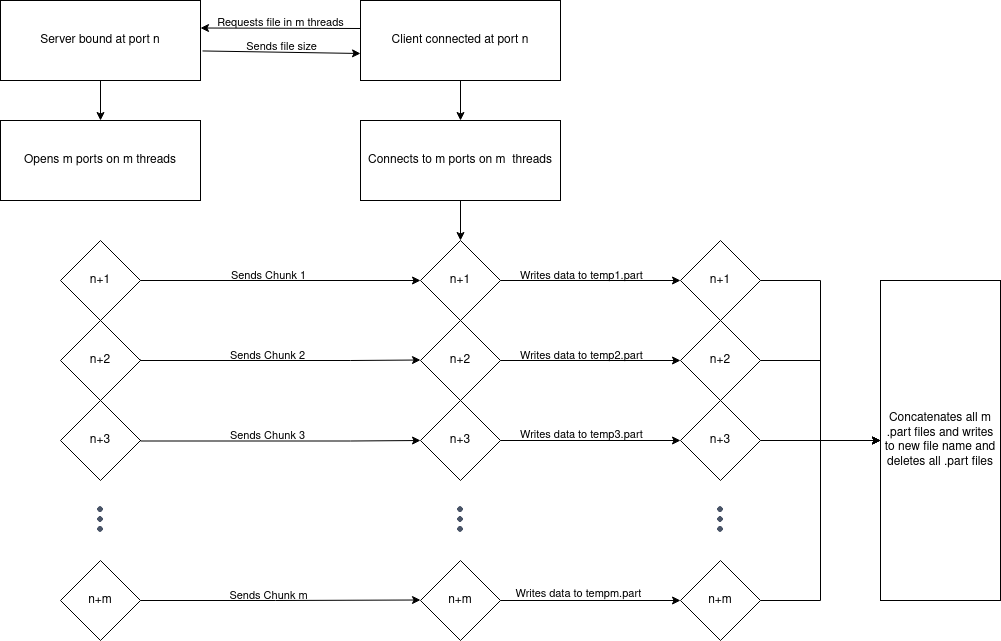

The diagram above was exported from draw.io. Its source (the exported page's mxGraphModel, read from the mxfile embedded in the PNG):
<mxGraphModel dx="1406" dy="782" grid="1" gridSize="10" guides="1" tooltips="1" connect="1" arrows="1" fold="1" page="1" pageScale="1" pageWidth="1100" pageHeight="1700" math="0" shadow="0">
  <root>
    <mxCell id="0" />
    <mxCell id="1" parent="0" />
    <mxCell id="LvXOdio7e21LNjqHKYAD-33" value="" style="edgeStyle=orthogonalEdgeStyle;rounded=0;orthogonalLoop=1;jettySize=auto;html=1;labelBackgroundColor=none;" edge="1" parent="1" source="LvXOdio7e21LNjqHKYAD-1" target="LvXOdio7e21LNjqHKYAD-32">
      <mxGeometry relative="1" as="geometry" />
    </mxCell>
    <mxCell id="LvXOdio7e21LNjqHKYAD-1" value="&lt;div&gt;Server bound at port n&lt;br&gt;&lt;/div&gt;" style="rounded=0;whiteSpace=wrap;html=1;labelBackgroundColor=none;fillColor=none;" vertex="1" parent="1">
      <mxGeometry x="40" y="40" width="200" height="80" as="geometry" />
    </mxCell>
    <mxCell id="LvXOdio7e21LNjqHKYAD-35" value="" style="edgeStyle=orthogonalEdgeStyle;rounded=0;orthogonalLoop=1;jettySize=auto;html=1;labelBackgroundColor=none;" edge="1" parent="1" source="LvXOdio7e21LNjqHKYAD-2" target="LvXOdio7e21LNjqHKYAD-34">
      <mxGeometry relative="1" as="geometry" />
    </mxCell>
    <mxCell id="LvXOdio7e21LNjqHKYAD-2" value="&lt;div&gt;Client connected at port n&lt;/div&gt;" style="rounded=0;whiteSpace=wrap;html=1;labelBackgroundColor=none;fillColor=none;" vertex="1" parent="1">
      <mxGeometry x="400" y="40" width="200" height="80" as="geometry" />
    </mxCell>
    <mxCell id="LvXOdio7e21LNjqHKYAD-45" style="edgeStyle=orthogonalEdgeStyle;rounded=0;orthogonalLoop=1;jettySize=auto;html=1;entryX=0;entryY=0.5;entryDx=0;entryDy=0;labelBackgroundColor=none;" edge="1" parent="1" source="LvXOdio7e21LNjqHKYAD-5" target="LvXOdio7e21LNjqHKYAD-13">
      <mxGeometry relative="1" as="geometry" />
    </mxCell>
    <mxCell id="LvXOdio7e21LNjqHKYAD-47" value="Sends Chunk 1" style="edgeLabel;html=1;align=center;verticalAlign=middle;resizable=0;points=[];labelBackgroundColor=none;" vertex="1" connectable="0" parent="LvXOdio7e21LNjqHKYAD-45">
      <mxGeometry x="-0.095" y="-4" relative="1" as="geometry">
        <mxPoint y="-10" as="offset" />
      </mxGeometry>
    </mxCell>
    <mxCell id="LvXOdio7e21LNjqHKYAD-5" value="n+1" style="rhombus;whiteSpace=wrap;html=1;rounded=0;labelBackgroundColor=none;fillColor=none;" vertex="1" parent="1">
      <mxGeometry x="100" y="280" width="80" height="80" as="geometry" />
    </mxCell>
    <mxCell id="LvXOdio7e21LNjqHKYAD-7" value="n+2" style="rhombus;whiteSpace=wrap;html=1;rounded=0;labelBackgroundColor=none;fillColor=none;" vertex="1" parent="1">
      <mxGeometry x="100" y="360" width="80" height="80" as="geometry" />
    </mxCell>
    <mxCell id="LvXOdio7e21LNjqHKYAD-9" value="n+3" style="rhombus;whiteSpace=wrap;html=1;rounded=0;labelBackgroundColor=none;fillColor=none;direction=south;" vertex="1" parent="1">
      <mxGeometry x="100" y="440" width="80" height="80" as="geometry" />
    </mxCell>
    <mxCell id="LvXOdio7e21LNjqHKYAD-11" value="n+m" style="rhombus;whiteSpace=wrap;html=1;labelBackgroundColor=none;fillColor=none;" vertex="1" parent="1">
      <mxGeometry x="100" y="600" width="80" height="80" as="geometry" />
    </mxCell>
    <mxCell id="LvXOdio7e21LNjqHKYAD-57" value="" style="edgeStyle=orthogonalEdgeStyle;rounded=0;orthogonalLoop=1;jettySize=auto;html=1;labelBackgroundColor=none;" edge="1" parent="1" source="LvXOdio7e21LNjqHKYAD-13" target="LvXOdio7e21LNjqHKYAD-56">
      <mxGeometry relative="1" as="geometry" />
    </mxCell>
    <mxCell id="LvXOdio7e21LNjqHKYAD-64" value="Writes data to temp1.part" style="edgeLabel;html=1;align=center;verticalAlign=middle;resizable=0;points=[];labelBackgroundColor=none;" vertex="1" connectable="0" parent="LvXOdio7e21LNjqHKYAD-57">
      <mxGeometry x="-0.1556" y="-2" relative="1" as="geometry">
        <mxPoint x="4" y="-8" as="offset" />
      </mxGeometry>
    </mxCell>
    <mxCell id="LvXOdio7e21LNjqHKYAD-13" value="n+1" style="rhombus;whiteSpace=wrap;html=1;rounded=0;labelBackgroundColor=none;fillColor=none;" vertex="1" parent="1">
      <mxGeometry x="460" y="280" width="80" height="80" as="geometry" />
    </mxCell>
    <mxCell id="LvXOdio7e21LNjqHKYAD-59" value="" style="edgeStyle=orthogonalEdgeStyle;rounded=0;orthogonalLoop=1;jettySize=auto;html=1;labelBackgroundColor=none;" edge="1" parent="1" source="LvXOdio7e21LNjqHKYAD-15" target="LvXOdio7e21LNjqHKYAD-58">
      <mxGeometry relative="1" as="geometry" />
    </mxCell>
    <mxCell id="LvXOdio7e21LNjqHKYAD-15" value="n+2" style="rhombus;whiteSpace=wrap;html=1;rounded=0;labelBackgroundColor=none;fillColor=none;" vertex="1" parent="1">
      <mxGeometry x="460" y="360" width="80" height="80" as="geometry" />
    </mxCell>
    <mxCell id="LvXOdio7e21LNjqHKYAD-61" value="" style="edgeStyle=orthogonalEdgeStyle;rounded=0;orthogonalLoop=1;jettySize=auto;html=1;labelBackgroundColor=none;" edge="1" parent="1" source="LvXOdio7e21LNjqHKYAD-16" target="LvXOdio7e21LNjqHKYAD-60">
      <mxGeometry relative="1" as="geometry" />
    </mxCell>
    <mxCell id="LvXOdio7e21LNjqHKYAD-16" value="n+3" style="rhombus;whiteSpace=wrap;html=1;rounded=0;labelBackgroundColor=none;fillColor=none;direction=south;" vertex="1" parent="1">
      <mxGeometry x="460" y="440" width="80" height="80" as="geometry" />
    </mxCell>
    <mxCell id="LvXOdio7e21LNjqHKYAD-63" value="" style="edgeStyle=orthogonalEdgeStyle;rounded=0;orthogonalLoop=1;jettySize=auto;html=1;labelBackgroundColor=none;" edge="1" parent="1" source="LvXOdio7e21LNjqHKYAD-17" target="LvXOdio7e21LNjqHKYAD-62">
      <mxGeometry relative="1" as="geometry" />
    </mxCell>
    <mxCell id="LvXOdio7e21LNjqHKYAD-17" value="n+m" style="rhombus;whiteSpace=wrap;html=1;labelBackgroundColor=none;fillColor=none;" vertex="1" parent="1">
      <mxGeometry x="460" y="600" width="80" height="80" as="geometry" />
    </mxCell>
    <mxCell id="LvXOdio7e21LNjqHKYAD-25" value="" style="endArrow=classic;html=1;rounded=0;labelBackgroundColor=none;" edge="1" parent="1">
      <mxGeometry width="50" height="50" relative="1" as="geometry">
        <mxPoint x="400" y="68" as="sourcePoint" />
        <mxPoint x="240" y="67.5" as="targetPoint" />
      </mxGeometry>
    </mxCell>
    <mxCell id="LvXOdio7e21LNjqHKYAD-27" value="Requests file in m threads" style="edgeLabel;html=1;align=center;verticalAlign=middle;resizable=0;points=[];labelBackgroundColor=none;" vertex="1" connectable="0" parent="LvXOdio7e21LNjqHKYAD-25">
      <mxGeometry x="0.0857" y="1" relative="1" as="geometry">
        <mxPoint x="7" y="-7" as="offset" />
      </mxGeometry>
    </mxCell>
    <mxCell id="LvXOdio7e21LNjqHKYAD-28" value="" style="endArrow=classic;html=1;rounded=0;exitX=1.01;exitY=0.358;exitDx=0;exitDy=0;exitPerimeter=0;labelBackgroundColor=none;" edge="1" parent="1">
      <mxGeometry width="50" height="50" relative="1" as="geometry">
        <mxPoint x="242" y="90.46000000000004" as="sourcePoint" />
        <mxPoint x="400" y="93" as="targetPoint" />
      </mxGeometry>
    </mxCell>
    <mxCell id="LvXOdio7e21LNjqHKYAD-29" value="&lt;div&gt;Sends file size&lt;/div&gt;" style="edgeLabel;html=1;align=center;verticalAlign=middle;resizable=0;points=[];labelBackgroundColor=none;" vertex="1" connectable="0" parent="LvXOdio7e21LNjqHKYAD-28">
      <mxGeometry x="0.0857" y="1" relative="1" as="geometry">
        <mxPoint x="-8" y="-5" as="offset" />
      </mxGeometry>
    </mxCell>
    <mxCell id="LvXOdio7e21LNjqHKYAD-32" value="Opens m ports on m threads" style="rounded=0;whiteSpace=wrap;html=1;labelBackgroundColor=none;fillColor=none;" vertex="1" parent="1">
      <mxGeometry x="40" y="160" width="200" height="80" as="geometry" />
    </mxCell>
    <mxCell id="LvXOdio7e21LNjqHKYAD-44" value="" style="edgeStyle=orthogonalEdgeStyle;rounded=0;orthogonalLoop=1;jettySize=auto;html=1;labelBackgroundColor=none;" edge="1" parent="1" source="LvXOdio7e21LNjqHKYAD-34" target="LvXOdio7e21LNjqHKYAD-13">
      <mxGeometry relative="1" as="geometry" />
    </mxCell>
    <mxCell id="LvXOdio7e21LNjqHKYAD-34" value="Connects to m ports on m&amp;nbsp; threads" style="rounded=0;whiteSpace=wrap;html=1;labelBackgroundColor=none;fillColor=none;" vertex="1" parent="1">
      <mxGeometry x="400" y="160" width="200" height="80" as="geometry" />
    </mxCell>
    <mxCell id="LvXOdio7e21LNjqHKYAD-48" style="edgeStyle=orthogonalEdgeStyle;rounded=0;orthogonalLoop=1;jettySize=auto;html=1;entryX=0;entryY=0.5;entryDx=0;entryDy=0;labelBackgroundColor=none;" edge="1" parent="1">
      <mxGeometry relative="1" as="geometry">
        <mxPoint x="180" y="399" as="sourcePoint" />
        <mxPoint x="460" y="399.5" as="targetPoint" />
        <Array as="points">
          <mxPoint x="390" y="400" />
          <mxPoint x="390" y="400" />
        </Array>
      </mxGeometry>
    </mxCell>
    <mxCell id="LvXOdio7e21LNjqHKYAD-49" value="Sends Chunk 2" style="edgeLabel;html=1;align=center;verticalAlign=middle;resizable=0;points=[];labelBackgroundColor=none;" vertex="1" connectable="0" parent="LvXOdio7e21LNjqHKYAD-48">
      <mxGeometry x="-0.095" y="-4" relative="1" as="geometry">
        <mxPoint y="-10" as="offset" />
      </mxGeometry>
    </mxCell>
    <mxCell id="LvXOdio7e21LNjqHKYAD-52" style="edgeStyle=orthogonalEdgeStyle;rounded=0;orthogonalLoop=1;jettySize=auto;html=1;entryX=0;entryY=0.5;entryDx=0;entryDy=0;labelBackgroundColor=none;" edge="1" parent="1">
      <mxGeometry relative="1" as="geometry">
        <mxPoint x="180" y="640" as="sourcePoint" />
        <mxPoint x="460" y="639.5" as="targetPoint" />
        <Array as="points">
          <mxPoint x="315" y="640" />
        </Array>
      </mxGeometry>
    </mxCell>
    <mxCell id="LvXOdio7e21LNjqHKYAD-53" value="Sends Chunk m" style="edgeLabel;html=1;align=center;verticalAlign=middle;resizable=0;points=[];labelBackgroundColor=none;" vertex="1" connectable="0" parent="LvXOdio7e21LNjqHKYAD-52">
      <mxGeometry x="-0.095" y="-4" relative="1" as="geometry">
        <mxPoint y="-10" as="offset" />
      </mxGeometry>
    </mxCell>
    <mxCell id="LvXOdio7e21LNjqHKYAD-70" value="" style="edgeStyle=orthogonalEdgeStyle;rounded=0;orthogonalLoop=1;jettySize=auto;html=1;labelBackgroundColor=none;" edge="1" parent="1" source="LvXOdio7e21LNjqHKYAD-56" target="LvXOdio7e21LNjqHKYAD-69">
      <mxGeometry relative="1" as="geometry" />
    </mxCell>
    <mxCell id="LvXOdio7e21LNjqHKYAD-56" value="n+1" style="rhombus;whiteSpace=wrap;html=1;rounded=0;labelBackgroundColor=none;fillColor=none;" vertex="1" parent="1">
      <mxGeometry x="720" y="280" width="80" height="80" as="geometry" />
    </mxCell>
    <mxCell id="LvXOdio7e21LNjqHKYAD-71" style="edgeStyle=orthogonalEdgeStyle;rounded=0;orthogonalLoop=1;jettySize=auto;html=1;labelBackgroundColor=none;" edge="1" parent="1" source="LvXOdio7e21LNjqHKYAD-58" target="LvXOdio7e21LNjqHKYAD-69">
      <mxGeometry relative="1" as="geometry" />
    </mxCell>
    <mxCell id="LvXOdio7e21LNjqHKYAD-58" value="n+2" style="rhombus;whiteSpace=wrap;html=1;rounded=0;labelBackgroundColor=none;fillColor=none;" vertex="1" parent="1">
      <mxGeometry x="720" y="360" width="80" height="80" as="geometry" />
    </mxCell>
    <mxCell id="LvXOdio7e21LNjqHKYAD-72" style="edgeStyle=orthogonalEdgeStyle;rounded=0;orthogonalLoop=1;jettySize=auto;html=1;labelBackgroundColor=none;" edge="1" parent="1" source="LvXOdio7e21LNjqHKYAD-60" target="LvXOdio7e21LNjqHKYAD-69">
      <mxGeometry relative="1" as="geometry" />
    </mxCell>
    <mxCell id="LvXOdio7e21LNjqHKYAD-60" value="n+3" style="rhombus;whiteSpace=wrap;html=1;rounded=0;labelBackgroundColor=none;fillColor=none;" vertex="1" parent="1">
      <mxGeometry x="720" y="440" width="80" height="80" as="geometry" />
    </mxCell>
    <mxCell id="LvXOdio7e21LNjqHKYAD-73" style="edgeStyle=orthogonalEdgeStyle;rounded=0;orthogonalLoop=1;jettySize=auto;html=1;labelBackgroundColor=none;" edge="1" parent="1" source="LvXOdio7e21LNjqHKYAD-62" target="LvXOdio7e21LNjqHKYAD-69">
      <mxGeometry relative="1" as="geometry" />
    </mxCell>
    <mxCell id="LvXOdio7e21LNjqHKYAD-62" value="n+m" style="rhombus;whiteSpace=wrap;html=1;labelBackgroundColor=none;fillColor=none;" vertex="1" parent="1">
      <mxGeometry x="720" y="600" width="80" height="80" as="geometry" />
    </mxCell>
    <mxCell id="LvXOdio7e21LNjqHKYAD-66" value="Writes data to temp2.part" style="edgeLabel;html=1;align=center;verticalAlign=middle;resizable=0;points=[];labelBackgroundColor=none;" vertex="1" connectable="0" parent="1">
      <mxGeometry x="620" y="394" as="geometry" />
    </mxCell>
    <mxCell id="LvXOdio7e21LNjqHKYAD-67" value="Writes data to temp3.part" style="edgeLabel;html=1;align=center;verticalAlign=middle;resizable=0;points=[];labelBackgroundColor=none;" vertex="1" connectable="0" parent="1">
      <mxGeometry x="620" y="473" as="geometry" />
    </mxCell>
    <mxCell id="LvXOdio7e21LNjqHKYAD-68" value="Writes data to tempm.part" style="edgeLabel;html=1;align=center;verticalAlign=middle;resizable=0;points=[];labelBackgroundColor=none;" vertex="1" connectable="0" parent="1">
      <mxGeometry x="620" y="635" as="geometry">
        <mxPoint x="-3" y="-3" as="offset" />
      </mxGeometry>
    </mxCell>
    <mxCell id="LvXOdio7e21LNjqHKYAD-69" value="Concatenates all m .part files and writes to new file name and deletes all .part files" style="whiteSpace=wrap;html=1;rounded=0;labelBackgroundColor=none;fillColor=none;" vertex="1" parent="1">
      <mxGeometry x="920" y="320" width="120" height="320" as="geometry" />
    </mxCell>
    <mxCell id="LvXOdio7e21LNjqHKYAD-74" value="" style="shape=image;html=1;verticalAlign=top;verticalLabelPosition=bottom;labelBackgroundColor=none;imageAspect=0;aspect=fixed;image=https://cdn1.iconfinder.com/data/icons/heroicons-ui/24/dots-vertical-128.png" vertex="1" parent="1">
      <mxGeometry x="123" y="542" width="34" height="34" as="geometry" />
    </mxCell>
    <mxCell id="LvXOdio7e21LNjqHKYAD-76" value="" style="shape=image;html=1;verticalAlign=top;verticalLabelPosition=bottom;labelBackgroundColor=none;imageAspect=0;aspect=fixed;image=https://cdn1.iconfinder.com/data/icons/heroicons-ui/24/dots-vertical-128.png" vertex="1" parent="1">
      <mxGeometry x="483" y="542" width="34" height="34" as="geometry" />
    </mxCell>
    <mxCell id="LvXOdio7e21LNjqHKYAD-77" value="" style="shape=image;html=1;verticalAlign=top;verticalLabelPosition=bottom;labelBackgroundColor=none;imageAspect=0;aspect=fixed;image=https://cdn1.iconfinder.com/data/icons/heroicons-ui/24/dots-vertical-128.png" vertex="1" parent="1">
      <mxGeometry x="743" y="542" width="34" height="34" as="geometry" />
    </mxCell>
    <mxCell id="LvXOdio7e21LNjqHKYAD-79" style="edgeStyle=orthogonalEdgeStyle;rounded=0;orthogonalLoop=1;jettySize=auto;html=1;entryX=0;entryY=0.5;entryDx=0;entryDy=0;labelBackgroundColor=none;" edge="1" parent="1">
      <mxGeometry relative="1" as="geometry">
        <mxPoint x="180" y="479.5" as="sourcePoint" />
        <mxPoint x="460" y="480" as="targetPoint" />
        <Array as="points">
          <mxPoint x="390" y="480.5" />
          <mxPoint x="390" y="480.5" />
        </Array>
      </mxGeometry>
    </mxCell>
    <mxCell id="LvXOdio7e21LNjqHKYAD-80" value="Sends Chunk 3" style="edgeLabel;html=1;align=center;verticalAlign=middle;resizable=0;points=[];labelBackgroundColor=none;" vertex="1" connectable="0" parent="LvXOdio7e21LNjqHKYAD-79">
      <mxGeometry x="-0.095" y="-4" relative="1" as="geometry">
        <mxPoint y="-10" as="offset" />
      </mxGeometry>
    </mxCell>
  </root>
</mxGraphModel>